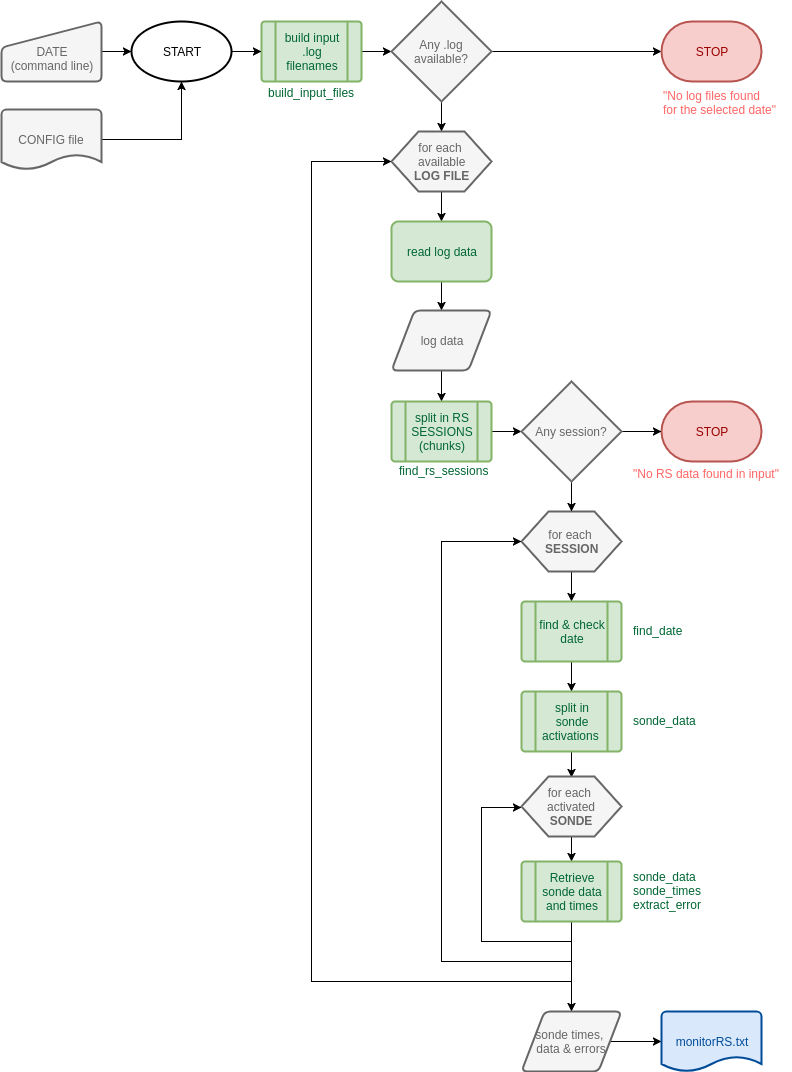

The diagram above was exported from draw.io. Its source (the exported page's mxGraphModel, read from the mxfile embedded in the PNG):
<mxGraphModel dx="1990" dy="1458" grid="1" gridSize="10" guides="1" tooltips="1" connect="1" arrows="1" fold="1" page="1" pageScale="1" pageWidth="850" pageHeight="1100" math="0" shadow="0">
  <root>
    <mxCell id="0" />
    <mxCell id="1" parent="0" />
    <mxCell id="qxjiyvnyUk0XHsRS0m-0-27" style="edgeStyle=orthogonalEdgeStyle;rounded=0;orthogonalLoop=1;jettySize=auto;html=1;entryX=0;entryY=0.5;entryDx=0;entryDy=0;entryPerimeter=0;" edge="1" parent="1" source="qxjiyvnyUk0XHsRS0m-0-2" target="qxjiyvnyUk0XHsRS0m-0-25">
      <mxGeometry relative="1" as="geometry" />
    </mxCell>
    <mxCell id="qxjiyvnyUk0XHsRS0m-0-2" value="&lt;br&gt;DATE&lt;br&gt;(command line)" style="verticalLabelPosition=middle;verticalAlign=middle;html=1;strokeWidth=2;shape=manualInput;whiteSpace=wrap;rounded=1;size=26;arcSize=11;labelPosition=center;align=center;fillColor=#f5f5f5;strokeColor=#666666;fontColor=#666666;" vertex="1" parent="1">
      <mxGeometry x="40" y="30" width="100" height="60" as="geometry" />
    </mxCell>
    <mxCell id="qxjiyvnyUk0XHsRS0m-0-29" style="edgeStyle=orthogonalEdgeStyle;rounded=0;orthogonalLoop=1;jettySize=auto;html=1;exitX=1;exitY=0.5;exitDx=0;exitDy=0;entryX=0;entryY=0.5;entryDx=0;entryDy=0;entryPerimeter=0;" edge="1" parent="1" source="qxjiyvnyUk0XHsRS0m-0-3" target="qxjiyvnyUk0XHsRS0m-0-5">
      <mxGeometry relative="1" as="geometry" />
    </mxCell>
    <mxCell id="qxjiyvnyUk0XHsRS0m-0-3" value="build input&lt;br&gt;.log filenames" style="verticalLabelPosition=middle;verticalAlign=middle;html=1;strokeWidth=2;shape=process;whiteSpace=wrap;rounded=1;size=0.14;arcSize=6;labelPosition=center;align=center;fillColor=#d5e8d4;strokeColor=#82b366;fontColor=#006633;" vertex="1" parent="1">
      <mxGeometry x="300" y="30" width="100" height="60" as="geometry" />
    </mxCell>
    <mxCell id="qxjiyvnyUk0XHsRS0m-0-30" style="edgeStyle=orthogonalEdgeStyle;rounded=0;orthogonalLoop=1;jettySize=auto;html=1;exitX=0.5;exitY=1;exitDx=0;exitDy=0;exitPerimeter=0;entryX=0.5;entryY=0;entryDx=0;entryDy=0;" edge="1" parent="1" source="qxjiyvnyUk0XHsRS0m-0-5" target="qxjiyvnyUk0XHsRS0m-0-7">
      <mxGeometry relative="1" as="geometry" />
    </mxCell>
    <mxCell id="qxjiyvnyUk0XHsRS0m-0-31" style="edgeStyle=orthogonalEdgeStyle;rounded=0;orthogonalLoop=1;jettySize=auto;html=1;exitX=1;exitY=0.5;exitDx=0;exitDy=0;exitPerimeter=0;entryX=0;entryY=0.5;entryDx=0;entryDy=0;entryPerimeter=0;" edge="1" parent="1" source="qxjiyvnyUk0XHsRS0m-0-5" target="qxjiyvnyUk0XHsRS0m-0-13">
      <mxGeometry relative="1" as="geometry" />
    </mxCell>
    <mxCell id="qxjiyvnyUk0XHsRS0m-0-5" value="Any .log available?" style="strokeWidth=2;html=1;shape=mxgraph.flowchart.decision;whiteSpace=wrap;fillColor=#f5f5f5;strokeColor=#666666;fontColor=#666666;" vertex="1" parent="1">
      <mxGeometry x="430" y="10" width="100" height="100" as="geometry" />
    </mxCell>
    <mxCell id="qxjiyvnyUk0XHsRS0m-0-6" value="STOP" style="strokeWidth=2;html=1;shape=mxgraph.flowchart.terminator;whiteSpace=wrap;fillColor=#f8cecc;strokeColor=#b85450;fontColor=#990000;" vertex="1" parent="1">
      <mxGeometry x="700" y="410" width="100" height="60" as="geometry" />
    </mxCell>
    <mxCell id="qxjiyvnyUk0XHsRS0m-0-32" style="edgeStyle=orthogonalEdgeStyle;rounded=0;orthogonalLoop=1;jettySize=auto;html=1;exitX=0.5;exitY=1;exitDx=0;exitDy=0;entryX=0.5;entryY=0;entryDx=0;entryDy=0;" edge="1" parent="1" source="qxjiyvnyUk0XHsRS0m-0-7" target="qxjiyvnyUk0XHsRS0m-0-8">
      <mxGeometry relative="1" as="geometry" />
    </mxCell>
    <mxCell id="qxjiyvnyUk0XHsRS0m-0-7" value="for each &lt;br&gt;available&lt;br&gt;&lt;b&gt;LOG FILE&lt;/b&gt;" style="verticalLabelPosition=middle;verticalAlign=middle;html=1;strokeWidth=2;shape=hexagon;perimeter=hexagonPerimeter2;arcSize=6;size=0.27;labelPosition=center;align=center;fillColor=#f5f5f5;strokeColor=#666666;fontColor=#666666;" vertex="1" parent="1">
      <mxGeometry x="430" y="140" width="100" height="60" as="geometry" />
    </mxCell>
    <mxCell id="qxjiyvnyUk0XHsRS0m-0-33" style="edgeStyle=orthogonalEdgeStyle;rounded=0;orthogonalLoop=1;jettySize=auto;html=1;exitX=0.5;exitY=1;exitDx=0;exitDy=0;" edge="1" parent="1" source="qxjiyvnyUk0XHsRS0m-0-8" target="qxjiyvnyUk0XHsRS0m-0-9">
      <mxGeometry relative="1" as="geometry" />
    </mxCell>
    <mxCell id="qxjiyvnyUk0XHsRS0m-0-8" value="read log data" style="rounded=1;whiteSpace=wrap;html=1;absoluteArcSize=1;arcSize=14;strokeWidth=2;fillColor=#d5e8d4;strokeColor=#82b366;fontColor=#006633;" vertex="1" parent="1">
      <mxGeometry x="430" y="230" width="100" height="60" as="geometry" />
    </mxCell>
    <mxCell id="qxjiyvnyUk0XHsRS0m-0-34" style="edgeStyle=orthogonalEdgeStyle;rounded=0;orthogonalLoop=1;jettySize=auto;html=1;" edge="1" parent="1" source="qxjiyvnyUk0XHsRS0m-0-9" target="qxjiyvnyUk0XHsRS0m-0-10">
      <mxGeometry relative="1" as="geometry" />
    </mxCell>
    <mxCell id="qxjiyvnyUk0XHsRS0m-0-9" value="log data" style="shape=parallelogram;html=1;strokeWidth=2;perimeter=parallelogramPerimeter;whiteSpace=wrap;rounded=1;arcSize=12;size=0.23;fillColor=#f5f5f5;strokeColor=#666666;fontColor=#666666;" vertex="1" parent="1">
      <mxGeometry x="430" y="319" width="100" height="60" as="geometry" />
    </mxCell>
    <mxCell id="qxjiyvnyUk0XHsRS0m-0-35" style="edgeStyle=orthogonalEdgeStyle;rounded=0;orthogonalLoop=1;jettySize=auto;html=1;entryX=0;entryY=0.5;entryDx=0;entryDy=0;entryPerimeter=0;" edge="1" parent="1" source="qxjiyvnyUk0XHsRS0m-0-10" target="qxjiyvnyUk0XHsRS0m-0-12">
      <mxGeometry relative="1" as="geometry" />
    </mxCell>
    <mxCell id="qxjiyvnyUk0XHsRS0m-0-10" value="split in RS SESSIONS&lt;br&gt;(chunks)" style="verticalLabelPosition=middle;verticalAlign=middle;html=1;strokeWidth=2;shape=process;whiteSpace=wrap;rounded=1;size=0.14;arcSize=6;labelPosition=center;align=center;fillColor=#d5e8d4;strokeColor=#82b366;fontColor=#006633;" vertex="1" parent="1">
      <mxGeometry x="430" y="410" width="100" height="60" as="geometry" />
    </mxCell>
    <mxCell id="qxjiyvnyUk0XHsRS0m-0-38" style="edgeStyle=orthogonalEdgeStyle;rounded=0;orthogonalLoop=1;jettySize=auto;html=1;entryX=0.5;entryY=0;entryDx=0;entryDy=0;" edge="1" parent="1" source="qxjiyvnyUk0XHsRS0m-0-11" target="qxjiyvnyUk0XHsRS0m-0-14">
      <mxGeometry relative="1" as="geometry" />
    </mxCell>
    <mxCell id="qxjiyvnyUk0XHsRS0m-0-11" value="for each &lt;br&gt;&lt;b&gt;SESSION&lt;/b&gt;" style="verticalLabelPosition=middle;verticalAlign=middle;html=1;strokeWidth=2;shape=hexagon;perimeter=hexagonPerimeter2;arcSize=6;size=0.27;labelPosition=center;align=center;fillColor=#f5f5f5;strokeColor=#666666;fontColor=#666666;" vertex="1" parent="1">
      <mxGeometry x="560" y="520" width="100" height="60" as="geometry" />
    </mxCell>
    <mxCell id="qxjiyvnyUk0XHsRS0m-0-36" style="edgeStyle=orthogonalEdgeStyle;rounded=0;orthogonalLoop=1;jettySize=auto;html=1;entryX=0;entryY=0.5;entryDx=0;entryDy=0;entryPerimeter=0;" edge="1" parent="1" source="qxjiyvnyUk0XHsRS0m-0-12" target="qxjiyvnyUk0XHsRS0m-0-6">
      <mxGeometry relative="1" as="geometry" />
    </mxCell>
    <mxCell id="qxjiyvnyUk0XHsRS0m-0-37" style="edgeStyle=orthogonalEdgeStyle;rounded=0;orthogonalLoop=1;jettySize=auto;html=1;entryX=0.5;entryY=0;entryDx=0;entryDy=0;" edge="1" parent="1" source="qxjiyvnyUk0XHsRS0m-0-12" target="qxjiyvnyUk0XHsRS0m-0-11">
      <mxGeometry relative="1" as="geometry" />
    </mxCell>
    <mxCell id="qxjiyvnyUk0XHsRS0m-0-12" value="Any session?" style="strokeWidth=2;html=1;shape=mxgraph.flowchart.decision;whiteSpace=wrap;fillColor=#f5f5f5;strokeColor=#666666;fontColor=#666666;" vertex="1" parent="1">
      <mxGeometry x="560" y="390" width="100" height="100" as="geometry" />
    </mxCell>
    <mxCell id="qxjiyvnyUk0XHsRS0m-0-13" value="STOP" style="strokeWidth=2;html=1;shape=mxgraph.flowchart.terminator;whiteSpace=wrap;fillColor=#f8cecc;strokeColor=#b85450;fontColor=#990000;" vertex="1" parent="1">
      <mxGeometry x="700" y="30" width="100" height="60" as="geometry" />
    </mxCell>
    <mxCell id="qxjiyvnyUk0XHsRS0m-0-39" style="edgeStyle=orthogonalEdgeStyle;rounded=0;orthogonalLoop=1;jettySize=auto;html=1;entryX=0.5;entryY=0;entryDx=0;entryDy=0;" edge="1" parent="1" source="qxjiyvnyUk0XHsRS0m-0-14" target="qxjiyvnyUk0XHsRS0m-0-15">
      <mxGeometry relative="1" as="geometry" />
    </mxCell>
    <mxCell id="qxjiyvnyUk0XHsRS0m-0-14" value="find &amp;amp; check date" style="verticalLabelPosition=middle;verticalAlign=middle;html=1;strokeWidth=2;shape=process;whiteSpace=wrap;rounded=1;size=0.14;arcSize=6;labelPosition=center;align=center;fillColor=#d5e8d4;strokeColor=#82b366;fontColor=#006633;" vertex="1" parent="1">
      <mxGeometry x="560" y="610" width="100" height="60" as="geometry" />
    </mxCell>
    <mxCell id="qxjiyvnyUk0XHsRS0m-0-42" style="edgeStyle=orthogonalEdgeStyle;rounded=0;orthogonalLoop=1;jettySize=auto;html=1;entryX=0.5;entryY=0;entryDx=0;entryDy=0;" edge="1" parent="1" source="qxjiyvnyUk0XHsRS0m-0-15" target="qxjiyvnyUk0XHsRS0m-0-16">
      <mxGeometry relative="1" as="geometry" />
    </mxCell>
    <mxCell id="qxjiyvnyUk0XHsRS0m-0-15" value="split in sonde activations&amp;nbsp;" style="verticalLabelPosition=middle;verticalAlign=middle;html=1;strokeWidth=2;shape=process;whiteSpace=wrap;rounded=1;size=0.14;arcSize=6;labelPosition=center;align=center;fillColor=#d5e8d4;strokeColor=#82b366;fontColor=#006633;" vertex="1" parent="1">
      <mxGeometry x="560" y="700" width="100" height="60" as="geometry" />
    </mxCell>
    <mxCell id="qxjiyvnyUk0XHsRS0m-0-44" style="edgeStyle=orthogonalEdgeStyle;rounded=0;orthogonalLoop=1;jettySize=auto;html=1;entryX=0.5;entryY=0;entryDx=0;entryDy=0;" edge="1" parent="1" source="qxjiyvnyUk0XHsRS0m-0-16" target="qxjiyvnyUk0XHsRS0m-0-17">
      <mxGeometry relative="1" as="geometry" />
    </mxCell>
    <mxCell id="qxjiyvnyUk0XHsRS0m-0-16" value="for each &lt;br&gt;activated&lt;br&gt;&lt;b&gt;SONDE&lt;/b&gt;" style="verticalLabelPosition=middle;verticalAlign=middle;html=1;strokeWidth=2;shape=hexagon;perimeter=hexagonPerimeter2;arcSize=6;size=0.27;labelPosition=center;align=center;fillColor=#f5f5f5;strokeColor=#666666;fontColor=#666666;" vertex="1" parent="1">
      <mxGeometry x="560" y="785" width="100" height="60" as="geometry" />
    </mxCell>
    <mxCell id="qxjiyvnyUk0XHsRS0m-0-45" style="edgeStyle=orthogonalEdgeStyle;rounded=0;orthogonalLoop=1;jettySize=auto;html=1;entryX=0.5;entryY=0;entryDx=0;entryDy=0;" edge="1" parent="1" source="qxjiyvnyUk0XHsRS0m-0-17" target="qxjiyvnyUk0XHsRS0m-0-23">
      <mxGeometry relative="1" as="geometry" />
    </mxCell>
    <mxCell id="qxjiyvnyUk0XHsRS0m-0-47" style="edgeStyle=orthogonalEdgeStyle;rounded=0;orthogonalLoop=1;jettySize=auto;html=1;exitX=0.5;exitY=1;exitDx=0;exitDy=0;entryX=0;entryY=0.5;entryDx=0;entryDy=0;dashed=1;dashPattern=1 1;" edge="1" parent="1" source="qxjiyvnyUk0XHsRS0m-0-17" target="qxjiyvnyUk0XHsRS0m-0-11">
      <mxGeometry relative="1" as="geometry">
        <Array as="points">
          <mxPoint x="610" y="970" />
          <mxPoint x="480" y="970" />
          <mxPoint x="480" y="550" />
        </Array>
      </mxGeometry>
    </mxCell>
    <mxCell id="qxjiyvnyUk0XHsRS0m-0-48" style="edgeStyle=orthogonalEdgeStyle;rounded=0;orthogonalLoop=1;jettySize=auto;html=1;entryX=0;entryY=0.5;entryDx=0;entryDy=0;dashed=1;dashPattern=1 1;" edge="1" parent="1" source="qxjiyvnyUk0XHsRS0m-0-17" target="qxjiyvnyUk0XHsRS0m-0-7">
      <mxGeometry relative="1" as="geometry">
        <Array as="points">
          <mxPoint x="610" y="990" />
          <mxPoint x="350" y="990" />
          <mxPoint x="350" y="170" />
        </Array>
      </mxGeometry>
    </mxCell>
    <mxCell id="qxjiyvnyUk0XHsRS0m-0-51" style="edgeStyle=orthogonalEdgeStyle;rounded=0;orthogonalLoop=1;jettySize=auto;html=1;entryX=0;entryY=0.5;entryDx=0;entryDy=0;dashed=1;dashPattern=1 1;" edge="1" parent="1" source="qxjiyvnyUk0XHsRS0m-0-17" target="qxjiyvnyUk0XHsRS0m-0-16">
      <mxGeometry relative="1" as="geometry">
        <Array as="points">
          <mxPoint x="610" y="950" />
          <mxPoint x="520" y="950" />
          <mxPoint x="520" y="815" />
        </Array>
      </mxGeometry>
    </mxCell>
    <mxCell id="qxjiyvnyUk0XHsRS0m-0-17" value="Retrieve sonde data and times" style="verticalLabelPosition=middle;verticalAlign=middle;html=1;strokeWidth=2;shape=process;whiteSpace=wrap;rounded=1;size=0.14;arcSize=6;labelPosition=center;align=center;fillColor=#d5e8d4;strokeColor=#82b366;fontColor=#006633;" vertex="1" parent="1">
      <mxGeometry x="560" y="870" width="100" height="60" as="geometry" />
    </mxCell>
    <mxCell id="qxjiyvnyUk0XHsRS0m-0-46" style="edgeStyle=orthogonalEdgeStyle;rounded=0;orthogonalLoop=1;jettySize=auto;html=1;" edge="1" parent="1" source="qxjiyvnyUk0XHsRS0m-0-23" target="qxjiyvnyUk0XHsRS0m-0-24">
      <mxGeometry relative="1" as="geometry" />
    </mxCell>
    <mxCell id="qxjiyvnyUk0XHsRS0m-0-23" value="sonde times, &lt;br&gt;data &amp;amp; errors" style="shape=parallelogram;html=1;strokeWidth=2;perimeter=parallelogramPerimeter;whiteSpace=wrap;rounded=1;arcSize=12;size=0.23;fillColor=#f5f5f5;strokeColor=#666666;fontColor=#666666;" vertex="1" parent="1">
      <mxGeometry x="560" y="1020" width="100" height="60" as="geometry" />
    </mxCell>
    <mxCell id="qxjiyvnyUk0XHsRS0m-0-24" value="monitorRS.txt" style="strokeWidth=2;html=1;shape=mxgraph.flowchart.document2;whiteSpace=wrap;size=0.25;fillColor=#dae8fc;strokeColor=#004C99;fontColor=#004C99;" vertex="1" parent="1">
      <mxGeometry x="700" y="1020" width="100" height="60" as="geometry" />
    </mxCell>
    <mxCell id="qxjiyvnyUk0XHsRS0m-0-28" style="edgeStyle=orthogonalEdgeStyle;rounded=0;orthogonalLoop=1;jettySize=auto;html=1;exitX=1;exitY=0.5;exitDx=0;exitDy=0;exitPerimeter=0;entryX=0;entryY=0.5;entryDx=0;entryDy=0;" edge="1" parent="1" source="qxjiyvnyUk0XHsRS0m-0-25" target="qxjiyvnyUk0XHsRS0m-0-3">
      <mxGeometry relative="1" as="geometry" />
    </mxCell>
    <mxCell id="qxjiyvnyUk0XHsRS0m-0-25" value="START" style="strokeWidth=2;html=1;shape=mxgraph.flowchart.start_1;whiteSpace=wrap;" vertex="1" parent="1">
      <mxGeometry x="170" y="30" width="100" height="60" as="geometry" />
    </mxCell>
    <mxCell id="qxjiyvnyUk0XHsRS0m-0-49" value="&quot;No log files found &lt;br&gt;for the selected date&quot;" style="text;html=1;resizable=0;points=[];autosize=1;align=left;verticalAlign=top;spacingTop=-4;fontColor=#FF6666;" vertex="1" parent="1">
      <mxGeometry x="700" y="95" width="130" height="30" as="geometry" />
    </mxCell>
    <mxCell id="qxjiyvnyUk0XHsRS0m-0-50" value="&quot;No RS data found in input&quot;" style="text;html=1;resizable=0;points=[];autosize=1;align=left;verticalAlign=top;spacingTop=-4;fontColor=#FF6666;" vertex="1" parent="1">
      <mxGeometry x="670" y="473" width="160" height="20" as="geometry" />
    </mxCell>
    <mxCell id="qxjiyvnyUk0XHsRS0m-0-53" value="build_input_files" style="text;html=1;fontColor=#006633;" vertex="1" parent="1">
      <mxGeometry x="305" y="88" width="110" height="30" as="geometry" />
    </mxCell>
    <mxCell id="qxjiyvnyUk0XHsRS0m-0-55" style="edgeStyle=orthogonalEdgeStyle;rounded=0;orthogonalLoop=1;jettySize=auto;html=1;entryX=0.5;entryY=1;entryDx=0;entryDy=0;entryPerimeter=0;" edge="1" parent="1" source="qxjiyvnyUk0XHsRS0m-0-54" target="qxjiyvnyUk0XHsRS0m-0-25">
      <mxGeometry relative="1" as="geometry" />
    </mxCell>
    <mxCell id="qxjiyvnyUk0XHsRS0m-0-54" value="CONFIG file" style="strokeWidth=2;html=1;shape=mxgraph.flowchart.document2;whiteSpace=wrap;size=0.25;fillColor=#f5f5f5;strokeColor=#666666;fontColor=#666666;" vertex="1" parent="1">
      <mxGeometry x="40" y="118" width="100" height="60" as="geometry" />
    </mxCell>
    <mxCell id="qxjiyvnyUk0XHsRS0m-0-56" value="find_rs_sessions" style="text;html=1;resizable=0;points=[];autosize=1;align=left;verticalAlign=top;spacingTop=-4;fontColor=#006633;" vertex="1" parent="1">
      <mxGeometry x="436" y="470" width="100" height="20" as="geometry" />
    </mxCell>
    <mxCell id="qxjiyvnyUk0XHsRS0m-0-57" value="sonde_data&lt;br&gt;sonde_times&lt;br&gt;extract_error" style="text;html=1;resizable=0;points=[];autosize=1;align=left;verticalAlign=top;spacingTop=-4;fontColor=#006633;" vertex="1" parent="1">
      <mxGeometry x="670" y="876" width="80" height="40" as="geometry" />
    </mxCell>
    <mxCell id="qxjiyvnyUk0XHsRS0m-0-58" value="find_date" style="text;html=1;resizable=0;points=[];autosize=1;align=left;verticalAlign=top;spacingTop=-4;fontColor=#006633;" vertex="1" parent="1">
      <mxGeometry x="670" y="630" width="60" height="20" as="geometry" />
    </mxCell>
    <mxCell id="qxjiyvnyUk0XHsRS0m-0-59" value="sonde_data" style="text;html=1;resizable=0;points=[];autosize=1;align=left;verticalAlign=top;spacingTop=-4;fontColor=#006633;" vertex="1" parent="1">
      <mxGeometry x="670" y="720" width="80" height="20" as="geometry" />
    </mxCell>
  </root>
</mxGraphModel>